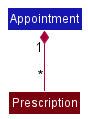

The diagram above was rendered by PlantUML. Its source (embedded in the PNG):
@startuml
!include ../style.puml

Class Appointment LOGIC_COLOR_T3

Class Prescription MODEL_COLOR_T3


Appointment "1" *-- "*"Prescription


@enduml